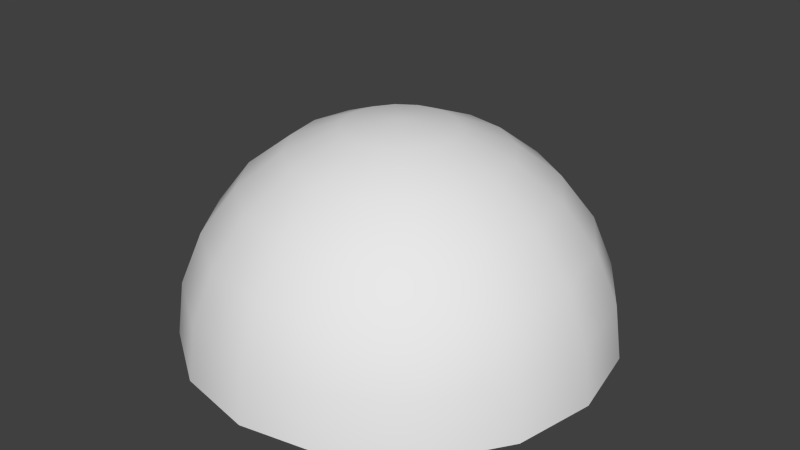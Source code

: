 # Source: sterilize.blend  (saved by Blender 2.69.0; exported with 4.5.12 LTS)
import bpy
from mathutils import Matrix  # noqa: F401  (used for matrix-valued properties, if any)

bpy.ops.wm.read_factory_settings(use_empty=True)
scene = bpy.context.scene
scene.name = 'Scene'

# ---- collections
col_collection_1 = bpy.data.collections.new('Collection 1'); scene.collection.children.link(col_collection_1)

# ---- world
world_world = bpy.data.worlds.new('World'); scene.world = world_world
world_world.color = (0.05088, 0.05088, 0.05088)
world_world.use_sun_shadow = False
world_world.sun_shadow_jitter_overblur = 0.0
world_world.cycles.sampling_method = 'MANUAL'
world_world.cycles.sample_map_resolution = 256

# ---- meshes
me_cube = bpy.data.meshes.new('Cube')
me_cube.from_pydata([(-0.2588, 0.0, 0.9659), (-0.5, 0.0, 0.866), (-0.7071, 0.0, 0.7071), (-0.866, 0.0, 0.5), (-0.9659, 0.0, 0.2588), (-1.0, 0.0, 7.55e-08), (-0.2391, 0.09905, 0.9659), (-0.4619, 0.1913, 0.866), (-0.6533, 0.2706, 0.7071), (-0.8001, 0.3314, 0.5), (-0.8924, 0.3696, 0.2588), (-0.9239, 0.3827, 7.55e-08), (-0.183, 0.183, 0.9659), (-0.3536, 0.3536, 0.866), (-0.5, 0.5, 0.7071), (-0.6124, 0.6124, 0.5), (-0.683, 0.683, 0.2588), (-0.7071, 0.7071, 7.55e-08), (-0.09905, 0.2391, 0.9659), (-0.1913, 0.4619, 0.866), (-0.2706, 0.6533, 0.7071), (-0.3314, 0.8001, 0.5), (-0.3696, 0.8924, 0.2588), (-0.3827, 0.9239, 7.55e-08), (-3.798e-07, 0.2588, 0.9659), (-4.022e-07, 0.5, 0.866), (-3.426e-07, 0.7071, 0.7071), (-4.171e-07, 0.866, 0.5), (-3.277e-07, 0.9659, 0.2588), (-4.171e-07, 1.0, 7.55e-08), (0.09905, 0.2391, 0.9659), (0.1913, 0.4619, 0.866), (0.2706, 0.6533, 0.7071), (0.3314, 0.8001, 0.5), (0.3696, 0.8924, 0.2588), (0.3827, 0.9239, 7.55e-08), (-6.648e-07, -2.754e-07, 1.0), (0.183, 0.183, 0.9659), (0.3536, 0.3536, 0.866), (0.5, 0.5, 0.7071), (0.6124, 0.6124, 0.5), (0.683, 0.683, 0.2588), (0.7071, 0.7071, 7.55e-08), (0.2391, 0.09905, 0.9659), (0.4619, 0.1913, 0.866), (0.6533, 0.2706, 0.7071), (0.8001, 0.3314, 0.5), (0.8924, 0.3696, 0.2588), (0.9239, 0.3827, 7.55e-08), (0.2588, -7.461e-09, 0.9659), (0.5, -1.081e-11, 0.866), (0.7071, -7.452e-08, 0.7071), (0.866, -2.981e-08, 0.5), (0.9659, -1.788e-07, 0.2588), (1.0, -2.981e-08, 7.55e-08), (0.2391, -0.09905, 0.9659), (0.4619, -0.1913, 0.866), (0.6533, -0.2706, 0.7071), (0.8001, -0.3314, 0.5), (0.8924, -0.3696, 0.2588), (0.9239, -0.3827, 7.55e-08), (0.183, -0.183, 0.9659), (0.3536, -0.3536, 0.866), (0.5, -0.5, 0.7071), (0.6124, -0.6124, 0.5), (0.683, -0.683, 0.2588), (0.7071, -0.7071, 7.55e-08), (0.09905, -0.2391, 0.9659), (0.1913, -0.4619, 0.866), (0.2706, -0.6533, 0.7071), (0.3314, -0.8001, 0.5), (0.3696, -0.8924, 0.2588), (0.3827, -0.9239, 7.55e-08), (-4.022e-07, -0.2588, 0.9659), (-3.724e-07, -0.5, 0.866), (-4.916e-07, -0.7071, 0.7071), (-4.469e-07, -0.866, 0.5), (-5.959e-07, -0.9659, 0.2588), (-4.469e-07, -1.0, 7.55e-08), (-0.09905, -0.2391, 0.9659), (-0.1913, -0.4619, 0.866), (-0.2706, -0.6533, 0.7071), (-0.3314, -0.8001, 0.5), (-0.3696, -0.8924, 0.2588), (-0.3827, -0.9239, 7.55e-08), (-0.183, -0.183, 0.9659), (-0.3536, -0.3536, 0.866), (-0.5, -0.5, 0.7071), (-0.6124, -0.6124, 0.5), (-0.683, -0.683, 0.2588), (-0.7071, -0.7071, 7.55e-08), (-0.2391, -0.09905, 0.9659), (-0.4619, -0.1913, 0.866), (-0.6533, -0.2706, 0.7071), (-0.8001, -0.3314, 0.5), (-0.8924, -0.3696, 0.2588), (-0.9239, -0.3827, 7.55e-08)], [], [(5, 4, 10, 11), (4, 3, 9, 10), (3, 2, 8, 9), (2, 1, 7, 8), (1, 0, 6, 7), (11, 10, 16, 17), (10, 9, 15, 16), (9, 8, 14, 15), (8, 7, 13, 14), (7, 6, 12, 13), (17, 16, 22, 23), (16, 15, 21, 22), (15, 14, 20, 21), (14, 13, 19, 20), (13, 12, 18, 19), (23, 22, 28, 29), (22, 21, 27, 28), (21, 20, 26, 27), (20, 19, 25, 26), (19, 18, 24, 25), (29, 28, 34, 35), (28, 27, 33, 34), (27, 26, 32, 33), (26, 25, 31, 32), (25, 24, 30, 31), (35, 34, 41, 42), (34, 33, 40, 41), (33, 32, 39, 40), (32, 31, 38, 39), (31, 30, 37, 38), (42, 41, 47, 48), (41, 40, 46, 47), (40, 39, 45, 46), (39, 38, 44, 45), (38, 37, 43, 44), (48, 47, 53, 54), (47, 46, 52, 53), (46, 45, 51, 52), (45, 44, 50, 51), (44, 43, 49, 50), (54, 53, 59, 60), (53, 52, 58, 59), (52, 51, 57, 58), (51, 50, 56, 57), (50, 49, 55, 56), (60, 59, 65, 66), (59, 58, 64, 65), (58, 57, 63, 64), (57, 56, 62, 63), (56, 55, 61, 62), (66, 65, 71, 72), (65, 64, 70, 71), (64, 63, 69, 70), (63, 62, 68, 69), (62, 61, 67, 68), (72, 71, 77, 78), (71, 70, 76, 77), (70, 69, 75, 76), (69, 68, 74, 75), (68, 67, 73, 74), (78, 77, 83, 84), (77, 76, 82, 83), (76, 75, 81, 82), (75, 74, 80, 81), (74, 73, 79, 80), (84, 83, 89, 90), (83, 82, 88, 89), (82, 81, 87, 88), (81, 80, 86, 87), (80, 79, 85, 86), (90, 89, 95, 96), (89, 88, 94, 95), (88, 87, 93, 94), (87, 86, 92, 93), (86, 85, 91, 92), (0, 36, 6), (6, 36, 12), (12, 36, 18), (18, 36, 24), (24, 36, 30), (30, 36, 37), (37, 36, 43), (43, 36, 49), (49, 36, 55), (55, 36, 61), (61, 36, 67), (67, 36, 73), (73, 36, 79), (79, 36, 85), (85, 36, 91), (96, 95, 4, 5), (95, 94, 3, 4), (94, 93, 2, 3), (93, 92, 1, 2), (92, 91, 0, 1), (91, 36, 0)])
me_cube.polygons.foreach_set('use_smooth', [True] * 96)
_uv = me_cube.uv_layers.new(name='UVMap')
_uv.uv.foreach_set('vector', [0.3924, 0.6841, 0.4657, 0.686, 0.4657, 0.7939, 0.3924, 0.7958, 0.4657, 0.686, 0.5401, 0.6916, 0.5401, 0.7883, 0.4657, 0.7939, 0.5401, 0.6916, 0.6105, 0.7004, 0.6105, 0.7794, 0.5401, 0.7883, 0.6105, 0.7004, 0.6722, 0.712, 0.6722, 0.7679, 0.6105, 0.7794, 0.2366, 0.03499, 0.2242, 0.1016, 0.1954, 0.1015, 0.1808, 0.03491, 0.3924, 0.7958, 0.4657, 0.7939, 0.4789, 0.8936, 0.4061, 0.899, 0.4657, 0.7939, 0.5401, 0.7883, 0.5519, 0.8777, 0.4789, 0.8936, 0.5401, 0.7883, 0.6105, 0.7794, 0.6202, 0.8524, 0.5519, 0.8777, 0.6105, 0.7794, 0.6722, 0.7679, 0.6791, 0.8195, 0.6202, 0.8524, 0.1808, 0.03491, 0.1954, 0.1015, 0.1687, 0.1126, 0.1292, 0.0562, 0.3363, 0.8606, 0.2643, 0.8525, 0.2887, 0.7762, 0.3615, 0.7816, 0.2643, 0.8525, 0.1938, 0.8287, 0.2157, 0.7603, 0.2887, 0.7762, 0.1938, 0.8287, 0.1296, 0.7909, 0.1474, 0.735, 0.2157, 0.7603, 0.09461, 0.008589, 0.1292, 0.0562, 0.08978, 0.09561, 0.0388, 0.06433, 0.1292, 0.0562, 0.1687, 0.1126, 0.1482, 0.133, 0.08978, 0.09561, 0.3615, 0.7816, 0.2887, 0.7762, 0.302, 0.6765, 0.3752, 0.6784, 0.2887, 0.7762, 0.2157, 0.7603, 0.2276, 0.6709, 0.302, 0.6765, 0.2157, 0.7603, 0.1474, 0.735, 0.1571, 0.6621, 0.2276, 0.6709, 0.0388, 0.06433, 0.08978, 0.09561, 0.06842, 0.1471, 0.008589, 0.1372, 0.08978, 0.09561, 0.1482, 0.133, 0.1372, 0.1596, 0.06842, 0.1471, 0.3752, 0.6784, 0.302, 0.6765, 0.302, 0.5686, 0.3752, 0.5667, 0.302, 0.6765, 0.2276, 0.6709, 0.2276, 0.5742, 0.302, 0.5686, 0.2276, 0.6709, 0.1571, 0.6621, 0.1571, 0.5831, 0.2276, 0.5742, 0.1571, 0.6621, 0.09538, 0.6505, 0.09538, 0.5946, 0.1571, 0.5831, 0.06842, 0.1471, 0.1372, 0.1596, 0.1372, 0.1885, 0.06842, 0.203, 0.3752, 0.5667, 0.302, 0.5686, 0.2887, 0.4689, 0.3615, 0.4635, 0.302, 0.5686, 0.2276, 0.5742, 0.2157, 0.4848, 0.2887, 0.4689, 0.2276, 0.5742, 0.1571, 0.5831, 0.1474, 0.5101, 0.2157, 0.4848, 0.008589, 0.2162, 0.06842, 0.203, 0.08978, 0.2546, 0.0388, 0.2891, 0.06842, 0.203, 0.1372, 0.1885, 0.1482, 0.2152, 0.08978, 0.2546, 0.4314, 0.008589, 0.5033, 0.0167, 0.4789, 0.093, 0.4061, 0.08758, 0.2887, 0.4689, 0.2157, 0.4848, 0.1938, 0.4164, 0.2643, 0.3926, 0.2157, 0.4848, 0.1474, 0.5101, 0.1296, 0.4542, 0.1938, 0.4164, 0.0388, 0.2891, 0.08978, 0.2546, 0.1292, 0.2941, 0.09461, 0.345, 0.08978, 0.2546, 0.1482, 0.2152, 0.1687, 0.2357, 0.1292, 0.2941, 0.4061, 0.08758, 0.4789, 0.093, 0.4657, 0.1927, 0.3924, 0.1908, 0.4789, 0.093, 0.5519, 0.1089, 0.5401, 0.1983, 0.4657, 0.1927, 0.5519, 0.1089, 0.6202, 0.1342, 0.6105, 0.2072, 0.5401, 0.1983, 0.09461, 0.345, 0.1292, 0.2941, 0.1808, 0.3155, 0.1675, 0.3753, 0.1292, 0.2941, 0.1687, 0.2357, 0.1954, 0.2468, 0.1808, 0.3155, 0.3924, 0.1908, 0.4657, 0.1927, 0.4657, 0.3006, 0.3924, 0.3025, 0.4657, 0.1927, 0.5401, 0.1983, 0.5401, 0.295, 0.4657, 0.3006, 0.5401, 0.1983, 0.6105, 0.2072, 0.6105, 0.2861, 0.5401, 0.295, 0.6105, 0.2072, 0.6722, 0.2187, 0.6722, 0.2746, 0.6105, 0.2861, 0.1808, 0.3155, 0.1954, 0.2468, 0.2242, 0.2468, 0.2366, 0.3156, 0.3924, 0.3025, 0.4657, 0.3006, 0.4789, 0.4003, 0.4061, 0.4057, 0.4657, 0.3006, 0.5401, 0.295, 0.5519, 0.3844, 0.4789, 0.4003, 0.5401, 0.295, 0.6105, 0.2861, 0.6202, 0.3591, 0.5519, 0.3844, 0.2465, 0.3754, 0.2366, 0.3156, 0.2882, 0.2943, 0.3194, 0.3453, 0.2366, 0.3156, 0.2242, 0.2468, 0.2509, 0.2358, 0.2882, 0.2943, 0.4061, 0.4057, 0.4789, 0.4003, 0.5033, 0.4766, 0.4314, 0.4847, 0.4789, 0.4003, 0.5519, 0.3844, 0.5738, 0.4528, 0.5033, 0.4766, 0.7772, 0.3528, 0.7184, 0.3069, 0.7435, 0.2538, 0.8078, 0.2879, 0.3194, 0.3453, 0.2882, 0.2943, 0.3277, 0.2549, 0.3752, 0.2896, 0.2882, 0.2943, 0.2509, 0.2358, 0.2714, 0.2154, 0.3277, 0.2549, 0.9496, 0.3282, 0.8782, 0.3132, 0.9043, 0.2161, 0.9767, 0.2276, 0.8782, 0.3132, 0.8078, 0.2879, 0.8313, 0.2008, 0.9043, 0.2161, 0.8078, 0.2879, 0.7435, 0.2538, 0.7626, 0.1828, 0.8313, 0.2008, 0.7435, 0.2538, 0.6894, 0.2134, 0.703, 0.1632, 0.7626, 0.1828, 0.3277, 0.2549, 0.2714, 0.2154, 0.2824, 0.1887, 0.349, 0.2034, 0.9767, 0.2276, 0.9043, 0.2161, 0.9185, 0.1092, 0.9914, 0.1169, 0.9043, 0.2161, 0.8313, 0.2008, 0.844, 0.1049, 0.9185, 0.1092, 0.8313, 0.2008, 0.7626, 0.1828, 0.773, 0.1045, 0.844, 0.1049, 0.7626, 0.1828, 0.703, 0.1632, 0.7103, 0.1078, 0.773, 0.1045, 0.349, 0.2034, 0.2824, 0.1887, 0.2824, 0.1598, 0.349, 0.1475, 0.9914, 0.1169, 0.9185, 0.1092, 0.9185, 0.008589, 0.9914, 0.01278, 0.9185, 0.1092, 0.844, 0.1049, 0.844, 0.01475, 0.9185, 0.008589, 0.844, 0.1049, 0.773, 0.1045, 0.773, 0.03084, 0.844, 0.01475, 0.773, 0.1045, 0.7103, 0.1078, 0.7103, 0.05576, 0.773, 0.03084, 0.349, 0.1475, 0.2824, 0.1598, 0.2714, 0.1331, 0.3277, 0.09595, 0.4314, 0.5019, 0.5033, 0.51, 0.4789, 0.5863, 0.4061, 0.5809, 0.5033, 0.51, 0.5738, 0.5338, 0.5519, 0.6022, 0.4789, 0.5863, 0.5738, 0.5338, 0.6381, 0.5716, 0.6202, 0.6275, 0.5519, 0.6022, 0.3752, 0.0648, 0.3277, 0.09595, 0.2882, 0.05642, 0.3194, 0.008908, 0.3277, 0.09595, 0.2714, 0.1331, 0.2509, 0.1127, 0.2882, 0.05642, 0.2242, 0.1016, 0.2102, 0.1738, 0.1954, 0.1015, 0.1954, 0.1015, 0.2102, 0.1738, 0.1687, 0.1126, 0.1687, 0.1126, 0.2102, 0.1738, 0.1482, 0.133, 0.1482, 0.133, 0.2102, 0.1738, 0.1372, 0.1596, 0.1372, 0.1596, 0.2102, 0.1738, 0.1372, 0.1885, 0.1372, 0.1885, 0.2102, 0.1738, 0.1482, 0.2152, 0.1482, 0.2152, 0.2102, 0.1738, 0.1687, 0.2357, 0.1687, 0.2357, 0.2102, 0.1738, 0.1954, 0.2468, 0.1954, 0.2468, 0.2102, 0.1738, 0.2242, 0.2468, 0.2242, 0.2468, 0.2102, 0.1738, 0.2509, 0.2358, 0.2509, 0.2358, 0.2102, 0.1738, 0.2714, 0.2154, 0.2714, 0.2154, 0.2102, 0.1738, 0.2824, 0.1887, 0.2824, 0.1887, 0.2102, 0.1738, 0.2824, 0.1598, 0.2824, 0.1598, 0.2102, 0.1738, 0.2714, 0.1331, 0.2714, 0.1331, 0.2102, 0.1738, 0.2509, 0.1127, 0.4061, 0.5809, 0.4789, 0.5863, 0.4657, 0.686, 0.3924, 0.6841, 0.4789, 0.5863, 0.5519, 0.6022, 0.5401, 0.6916, 0.4657, 0.686, 0.5519, 0.6022, 0.6202, 0.6275, 0.6105, 0.7004, 0.5401, 0.6916, 0.6202, 0.6275, 0.6791, 0.6604, 0.6722, 0.712, 0.6105, 0.7004, 0.2882, 0.05642, 0.2509, 0.1127, 0.2242, 0.1016, 0.2366, 0.03499, 0.2509, 0.1127, 0.2102, 0.1738, 0.2242, 0.1016])
me_cube.use_remesh_preserve_volume = False
me_cube.use_remesh_preserve_attributes = False
me_cube.use_mirror_vertex_groups = False
me_cube.update()

# ---- objects
ob_sterilize = bpy.data.objects.new('sterilize', me_cube)

# ---- transforms, parenting, visibility, modifiers, constraints
ob_sterilize.location = (0.0, 0.0, 0.0)
ob_sterilize.lineart.crease_threshold = 0.0

# ---- collection membership
col_collection_1.objects.link(ob_sterilize)

# ---- scene / render settings (as saved in the file)
scene.frame_start = 1; scene.frame_end = 250; scene.frame_set(1)
scene.render.engine = 'BLENDER_EEVEE_NEXT'
scene.render.resolution_percentage = 50
scene.render.dither_intensity = 0.0
scene.cycles.use_denoising = False
scene.cycles.samples = 10
scene.cycles.sampling_pattern = 'TABULATED_SOBOL'
scene.cycles.light_sampling_threshold = 0.0
scene.cycles.use_adaptive_sampling = False
scene.cycles.use_light_tree = False
scene.cycles.blur_glossy = 0.0
scene.cycles.volume_bounces = 1
scene.cycles.pixel_filter_type = 'GAUSSIAN'
scene.cycles.sample_clamp_indirect = 0.0
scene.view_settings.view_transform = 'Standard'
bpy.context.view_layer.update()

# ---- added for rendering (the .blend has no active camera and no usable light): camera, sun
cam_auto = bpy.data.cameras.new('AutoCamera')
cam_auto.lens = 50.0
cam_auto.sensor_width = 36.0
cam_auto.clip_end = 1000.0
ob_auto_camera = bpy.data.objects.new('AutoCamera', cam_auto)
scene.collection.objects.link(ob_auto_camera)
ob_auto_camera.location = (2.77567, -3.33081, 2.72054)
ob_auto_camera.rotation_euler = (1.09748, -7.21219e-08, 0.694738)
scene.camera = ob_auto_camera
light_auto_sun = bpy.data.lights.new('AutoSun', 'SUN')
light_auto_sun.energy = 3.0
light_auto_sun.angle = 0.0523599
ob_auto_sun = bpy.data.objects.new('AutoSun', light_auto_sun)
scene.collection.objects.link(ob_auto_sun)
ob_auto_sun.rotation_euler = (0.872665, 0.174533, 0.523599)
bpy.context.view_layer.update()
